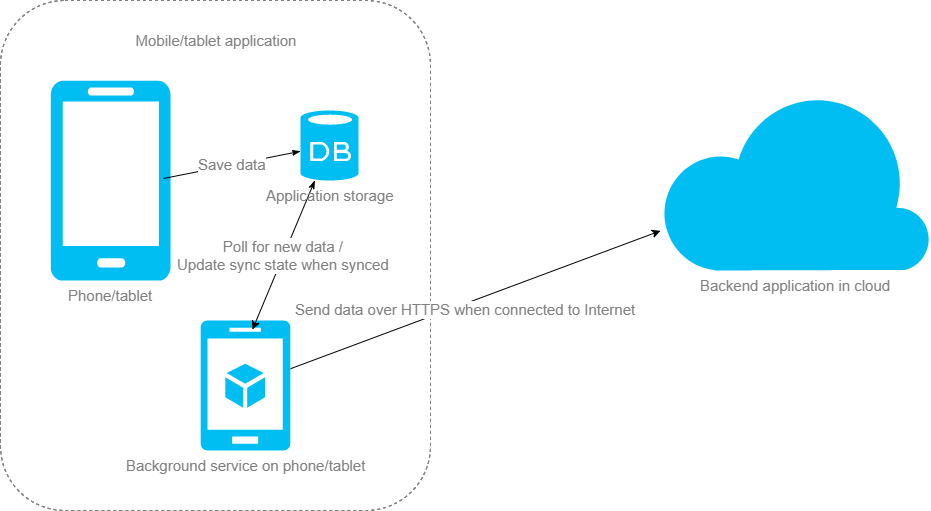

The diagram above was exported from draw.io. Its source (the exported page's mxGraphModel, read from the mxfile embedded in the PNG):
<mxGraphModel dx="1152" dy="1498" grid="1" gridSize="10" guides="1" tooltips="1" connect="1" arrows="1" fold="1" page="1" pageScale="1" pageWidth="1169" pageHeight="827" background="#ffffff" math="0" shadow="0">
  <root>
    <mxCell id="0" />
    <mxCell id="1" parent="0" />
    <mxCell id="8" value="" style="rounded=1;whiteSpace=wrap;html=1;strokeColor=#808080;fillColor=#ffffff;fontSize=15;fontColor=#808080;align=center;dashed=1;" vertex="1" parent="1">
      <mxGeometry x="120" y="-20" width="430" height="510" as="geometry" />
    </mxCell>
    <mxCell id="4" value="Phone/tablet" style="verticalLabelPosition=bottom;html=1;verticalAlign=top;strokeColor=none;fillColor=#00BEF2;shape=mxgraph.azure.mobile;fontSize=15;fontColor=#808080;align=center;" vertex="1" parent="1">
      <mxGeometry x="170" y="60" width="120" height="200" as="geometry" />
    </mxCell>
    <mxCell id="12" style="edgeStyle=none;html=1;startArrow=none;startFill=0;endArrow=classic;endFill=1;jettySize=auto;orthogonalLoop=1;fontSize=15;fontColor=#808080;" edge="1" parent="1" source="5" target="6">
      <mxGeometry relative="1" as="geometry" />
    </mxCell>
    <mxCell id="13" value="Send data over HTTPS when connected to Internet" style="text;html=1;resizable=0;points=[];align=center;verticalAlign=middle;labelBackgroundColor=#ffffff;fontSize=15;fontColor=#808080;" vertex="1" connectable="0" parent="12">
      <mxGeometry x="-0.0669" y="-5" relative="1" as="geometry">
        <mxPoint as="offset" />
      </mxGeometry>
    </mxCell>
    <mxCell id="5" value="Background service on phone/tablet" style="verticalLabelPosition=bottom;html=1;verticalAlign=top;strokeColor=none;fillColor=#00BEF2;shape=mxgraph.azure.mobile_services;fontSize=15;fontColor=#808080;align=center;" vertex="1" parent="1">
      <mxGeometry x="320" y="300" width="90" height="130" as="geometry" />
    </mxCell>
    <mxCell id="6" value="Backend application in cloud" style="verticalLabelPosition=bottom;html=1;verticalAlign=top;strokeColor=none;fillColor=#00BEF2;shape=mxgraph.azure.cloud;fontSize=15;fontColor=#808080;align=center;" vertex="1" parent="1">
      <mxGeometry x="780" y="70" width="270" height="180" as="geometry" />
    </mxCell>
    <mxCell id="10" value="Save data" style="edgeStyle=none;html=1;entryX=0.945;entryY=0.489;entryPerimeter=0;startArrow=classicThin;startFill=1;endArrow=none;endFill=0;jettySize=auto;orthogonalLoop=1;fontSize=15;fontColor=#808080;" edge="1" parent="1" source="7" target="4">
      <mxGeometry relative="1" as="geometry" />
    </mxCell>
    <mxCell id="11" value="Poll for new data /&lt;div&gt;Update sync state when synced&lt;/div&gt;" style="edgeStyle=none;html=1;entryX=0.583;entryY=0.067;entryPerimeter=0;startArrow=classicThin;startFill=1;endArrow=classic;endFill=1;jettySize=auto;orthogonalLoop=1;fontSize=15;fontColor=#808080;" edge="1" parent="1" source="7" target="5">
      <mxGeometry relative="1" as="geometry" />
    </mxCell>
    <mxCell id="7" value="Application storage" style="verticalLabelPosition=bottom;html=1;verticalAlign=top;strokeColor=none;fillColor=#00BEF2;shape=mxgraph.azure.database;fontSize=15;fontColor=#808080;align=center;" vertex="1" parent="1">
      <mxGeometry x="420" y="90" width="58" height="70" as="geometry" />
    </mxCell>
    <mxCell id="18" value="Mobile/tablet application" style="text;html=1;strokeColor=none;fillColor=none;align=center;verticalAlign=middle;whiteSpace=wrap;dashed=1;fontSize=15;fontColor=#808080;" vertex="1" parent="1">
      <mxGeometry x="235" y="10" width="200" height="20" as="geometry" />
    </mxCell>
  </root>
</mxGraphModel>